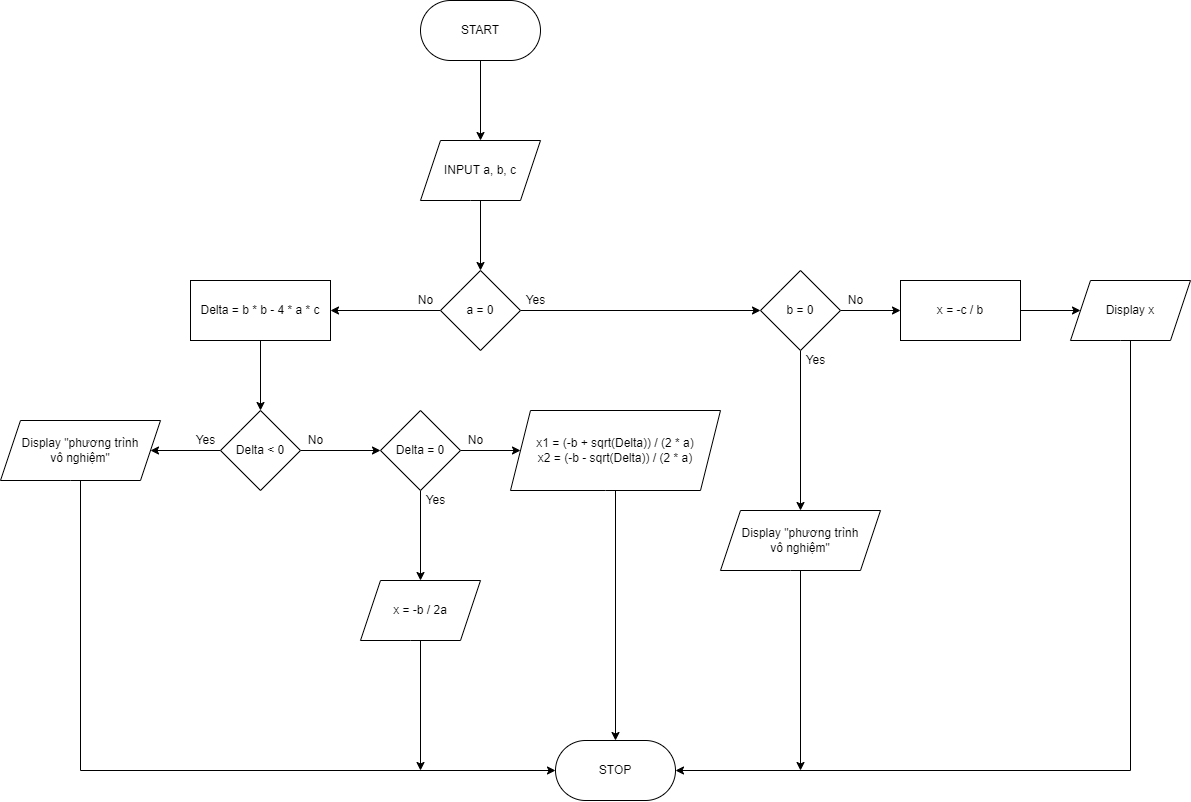

The diagram above was exported from draw.io. Its source (the exported page's mxGraphModel, read from the mxfile embedded in the PNG):
<mxGraphModel dx="2310" dy="916" grid="1" gridSize="10" guides="1" tooltips="1" connect="1" arrows="1" fold="1" page="1" pageScale="1" pageWidth="827" pageHeight="1169" math="0" shadow="0">
  <root>
    <mxCell id="_Nli412Pr4sbZhiklVxZ-0" />
    <mxCell id="_Nli412Pr4sbZhiklVxZ-1" parent="_Nli412Pr4sbZhiklVxZ-0" />
    <mxCell id="JSRWV9boAXpJfZyFb11I-4" value="" style="edgeStyle=orthogonalEdgeStyle;rounded=0;orthogonalLoop=1;jettySize=auto;html=1;" edge="1" parent="_Nli412Pr4sbZhiklVxZ-1" source="JSRWV9boAXpJfZyFb11I-0" target="JSRWV9boAXpJfZyFb11I-3">
      <mxGeometry relative="1" as="geometry" />
    </mxCell>
    <mxCell id="JSRWV9boAXpJfZyFb11I-0" value="START" style="rounded=1;whiteSpace=wrap;html=1;arcSize=50;" vertex="1" parent="_Nli412Pr4sbZhiklVxZ-1">
      <mxGeometry x="270" y="50" width="120" height="60" as="geometry" />
    </mxCell>
    <mxCell id="QbQfZYBZdeoc-rV0UZoo-1" value="" style="edgeStyle=orthogonalEdgeStyle;rounded=0;orthogonalLoop=1;jettySize=auto;html=1;" edge="1" parent="_Nli412Pr4sbZhiklVxZ-1" source="JSRWV9boAXpJfZyFb11I-3" target="QbQfZYBZdeoc-rV0UZoo-0">
      <mxGeometry relative="1" as="geometry" />
    </mxCell>
    <mxCell id="JSRWV9boAXpJfZyFb11I-3" value="INPUT a, b, c" style="shape=parallelogram;perimeter=parallelogramPerimeter;whiteSpace=wrap;html=1;fixedSize=1;rounded=1;arcSize=0;" vertex="1" parent="_Nli412Pr4sbZhiklVxZ-1">
      <mxGeometry x="270" y="190" width="120" height="60" as="geometry" />
    </mxCell>
    <mxCell id="QbQfZYBZdeoc-rV0UZoo-9" value="" style="edgeStyle=orthogonalEdgeStyle;rounded=0;orthogonalLoop=1;jettySize=auto;html=1;entryX=1;entryY=0.5;entryDx=0;entryDy=0;" edge="1" parent="_Nli412Pr4sbZhiklVxZ-1" source="QbQfZYBZdeoc-rV0UZoo-0" target="QbQfZYBZdeoc-rV0UZoo-8">
      <mxGeometry relative="1" as="geometry">
        <mxPoint x="230" y="360" as="targetPoint" />
      </mxGeometry>
    </mxCell>
    <mxCell id="QbQfZYBZdeoc-rV0UZoo-15" value="" style="edgeStyle=orthogonalEdgeStyle;rounded=0;orthogonalLoop=1;jettySize=auto;html=1;" edge="1" parent="_Nli412Pr4sbZhiklVxZ-1" source="QbQfZYBZdeoc-rV0UZoo-0" target="QbQfZYBZdeoc-rV0UZoo-14">
      <mxGeometry relative="1" as="geometry" />
    </mxCell>
    <mxCell id="QbQfZYBZdeoc-rV0UZoo-0" value="a = 0" style="rhombus;whiteSpace=wrap;html=1;rounded=1;arcSize=0;" vertex="1" parent="_Nli412Pr4sbZhiklVxZ-1">
      <mxGeometry x="290" y="320" width="80" height="80" as="geometry" />
    </mxCell>
    <mxCell id="QbQfZYBZdeoc-rV0UZoo-5" value="" style="edgeStyle=orthogonalEdgeStyle;rounded=0;orthogonalLoop=1;jettySize=auto;html=1;" edge="1" parent="_Nli412Pr4sbZhiklVxZ-1" source="QbQfZYBZdeoc-rV0UZoo-2" target="QbQfZYBZdeoc-rV0UZoo-4">
      <mxGeometry relative="1" as="geometry" />
    </mxCell>
    <mxCell id="QbQfZYBZdeoc-rV0UZoo-2" value="x = -c / b" style="whiteSpace=wrap;html=1;rounded=1;arcSize=0;" vertex="1" parent="_Nli412Pr4sbZhiklVxZ-1">
      <mxGeometry x="750" y="330" width="120" height="60" as="geometry" />
    </mxCell>
    <mxCell id="QbQfZYBZdeoc-rV0UZoo-45" style="edgeStyle=orthogonalEdgeStyle;rounded=0;orthogonalLoop=1;jettySize=auto;html=1;entryX=1;entryY=0.5;entryDx=0;entryDy=0;" edge="1" parent="_Nli412Pr4sbZhiklVxZ-1" source="QbQfZYBZdeoc-rV0UZoo-4" target="QbQfZYBZdeoc-rV0UZoo-6">
      <mxGeometry relative="1" as="geometry">
        <Array as="points">
          <mxPoint x="980" y="820" />
        </Array>
      </mxGeometry>
    </mxCell>
    <mxCell id="QbQfZYBZdeoc-rV0UZoo-4" value="Display x" style="shape=parallelogram;perimeter=parallelogramPerimeter;whiteSpace=wrap;html=1;fixedSize=1;rounded=1;arcSize=0;" vertex="1" parent="_Nli412Pr4sbZhiklVxZ-1">
      <mxGeometry x="920" y="330" width="120" height="60" as="geometry" />
    </mxCell>
    <mxCell id="QbQfZYBZdeoc-rV0UZoo-6" value="STOP" style="rounded=1;whiteSpace=wrap;html=1;arcSize=50;" vertex="1" parent="_Nli412Pr4sbZhiklVxZ-1">
      <mxGeometry x="405" y="790" width="120" height="60" as="geometry" />
    </mxCell>
    <mxCell id="QbQfZYBZdeoc-rV0UZoo-11" value="" style="edgeStyle=orthogonalEdgeStyle;rounded=0;orthogonalLoop=1;jettySize=auto;html=1;" edge="1" parent="_Nli412Pr4sbZhiklVxZ-1" source="QbQfZYBZdeoc-rV0UZoo-8" target="QbQfZYBZdeoc-rV0UZoo-10">
      <mxGeometry relative="1" as="geometry" />
    </mxCell>
    <mxCell id="QbQfZYBZdeoc-rV0UZoo-8" value="Delta = b * b - 4 * a * c" style="whiteSpace=wrap;html=1;rounded=1;arcSize=0;" vertex="1" parent="_Nli412Pr4sbZhiklVxZ-1">
      <mxGeometry x="40" y="330" width="140" height="60" as="geometry" />
    </mxCell>
    <mxCell id="QbQfZYBZdeoc-rV0UZoo-13" value="" style="edgeStyle=orthogonalEdgeStyle;rounded=0;orthogonalLoop=1;jettySize=auto;html=1;" edge="1" parent="_Nli412Pr4sbZhiklVxZ-1" source="QbQfZYBZdeoc-rV0UZoo-10" target="QbQfZYBZdeoc-rV0UZoo-12">
      <mxGeometry relative="1" as="geometry" />
    </mxCell>
    <mxCell id="QbQfZYBZdeoc-rV0UZoo-27" value="" style="edgeStyle=orthogonalEdgeStyle;rounded=0;orthogonalLoop=1;jettySize=auto;html=1;" edge="1" parent="_Nli412Pr4sbZhiklVxZ-1" source="QbQfZYBZdeoc-rV0UZoo-10" target="QbQfZYBZdeoc-rV0UZoo-26">
      <mxGeometry relative="1" as="geometry" />
    </mxCell>
    <mxCell id="QbQfZYBZdeoc-rV0UZoo-10" value="Delta &amp;lt; 0" style="rhombus;whiteSpace=wrap;html=1;rounded=1;arcSize=0;" vertex="1" parent="_Nli412Pr4sbZhiklVxZ-1">
      <mxGeometry x="70" y="460" width="80" height="80" as="geometry" />
    </mxCell>
    <mxCell id="QbQfZYBZdeoc-rV0UZoo-24" style="edgeStyle=orthogonalEdgeStyle;rounded=0;orthogonalLoop=1;jettySize=auto;html=1;entryX=0;entryY=0.5;entryDx=0;entryDy=0;" edge="1" parent="_Nli412Pr4sbZhiklVxZ-1" source="QbQfZYBZdeoc-rV0UZoo-12" target="QbQfZYBZdeoc-rV0UZoo-6">
      <mxGeometry relative="1" as="geometry">
        <Array as="points">
          <mxPoint x="-70" y="820" />
        </Array>
      </mxGeometry>
    </mxCell>
    <mxCell id="QbQfZYBZdeoc-rV0UZoo-12" value="&lt;span&gt;Display &quot;phương trình&lt;/span&gt;&lt;br&gt;&lt;span&gt;vô nghiệm&quot;&lt;/span&gt;" style="shape=parallelogram;perimeter=parallelogramPerimeter;whiteSpace=wrap;html=1;fixedSize=1;rounded=1;arcSize=0;" vertex="1" parent="_Nli412Pr4sbZhiklVxZ-1">
      <mxGeometry x="-150" y="470" width="160" height="60" as="geometry" />
    </mxCell>
    <mxCell id="QbQfZYBZdeoc-rV0UZoo-16" value="" style="edgeStyle=orthogonalEdgeStyle;rounded=0;orthogonalLoop=1;jettySize=auto;html=1;" edge="1" parent="_Nli412Pr4sbZhiklVxZ-1" source="QbQfZYBZdeoc-rV0UZoo-14" target="QbQfZYBZdeoc-rV0UZoo-2">
      <mxGeometry relative="1" as="geometry" />
    </mxCell>
    <mxCell id="QbQfZYBZdeoc-rV0UZoo-20" value="" style="edgeStyle=orthogonalEdgeStyle;rounded=0;orthogonalLoop=1;jettySize=auto;html=1;" edge="1" parent="_Nli412Pr4sbZhiklVxZ-1" source="QbQfZYBZdeoc-rV0UZoo-14" target="QbQfZYBZdeoc-rV0UZoo-19">
      <mxGeometry relative="1" as="geometry" />
    </mxCell>
    <mxCell id="QbQfZYBZdeoc-rV0UZoo-14" value="b = 0" style="rhombus;whiteSpace=wrap;html=1;rounded=1;arcSize=0;" vertex="1" parent="_Nli412Pr4sbZhiklVxZ-1">
      <mxGeometry x="610" y="320" width="80" height="80" as="geometry" />
    </mxCell>
    <mxCell id="QbQfZYBZdeoc-rV0UZoo-17" value="Yes" style="text;html=1;align=center;verticalAlign=middle;resizable=0;points=[];autosize=1;strokeColor=none;fillColor=none;" vertex="1" parent="_Nli412Pr4sbZhiklVxZ-1">
      <mxGeometry x="370" y="340" width="30" height="20" as="geometry" />
    </mxCell>
    <mxCell id="QbQfZYBZdeoc-rV0UZoo-18" value="No" style="text;html=1;align=center;verticalAlign=middle;resizable=0;points=[];autosize=1;strokeColor=none;fillColor=none;" vertex="1" parent="_Nli412Pr4sbZhiklVxZ-1">
      <mxGeometry x="260" y="340" width="30" height="20" as="geometry" />
    </mxCell>
    <mxCell id="QbQfZYBZdeoc-rV0UZoo-43" style="edgeStyle=orthogonalEdgeStyle;rounded=0;orthogonalLoop=1;jettySize=auto;html=1;" edge="1" parent="_Nli412Pr4sbZhiklVxZ-1" source="QbQfZYBZdeoc-rV0UZoo-19">
      <mxGeometry relative="1" as="geometry">
        <mxPoint x="650" y="820" as="targetPoint" />
      </mxGeometry>
    </mxCell>
    <mxCell id="QbQfZYBZdeoc-rV0UZoo-19" value="Display &quot;phương trình&lt;br&gt;vô nghiệm&quot;" style="shape=parallelogram;perimeter=parallelogramPerimeter;whiteSpace=wrap;html=1;fixedSize=1;rounded=1;arcSize=0;" vertex="1" parent="_Nli412Pr4sbZhiklVxZ-1">
      <mxGeometry x="570" y="560" width="160" height="60" as="geometry" />
    </mxCell>
    <mxCell id="QbQfZYBZdeoc-rV0UZoo-22" value="Yes" style="text;html=1;align=center;verticalAlign=middle;resizable=0;points=[];autosize=1;strokeColor=none;fillColor=none;" vertex="1" parent="_Nli412Pr4sbZhiklVxZ-1">
      <mxGeometry x="650" y="400" width="30" height="20" as="geometry" />
    </mxCell>
    <mxCell id="QbQfZYBZdeoc-rV0UZoo-23" value="No" style="text;html=1;align=center;verticalAlign=middle;resizable=0;points=[];autosize=1;strokeColor=none;fillColor=none;" vertex="1" parent="_Nli412Pr4sbZhiklVxZ-1">
      <mxGeometry x="690" y="340" width="30" height="20" as="geometry" />
    </mxCell>
    <mxCell id="QbQfZYBZdeoc-rV0UZoo-25" value="Yes" style="text;html=1;align=center;verticalAlign=middle;resizable=0;points=[];autosize=1;strokeColor=none;fillColor=none;" vertex="1" parent="_Nli412Pr4sbZhiklVxZ-1">
      <mxGeometry x="40" y="480" width="30" height="20" as="geometry" />
    </mxCell>
    <mxCell id="QbQfZYBZdeoc-rV0UZoo-30" value="" style="edgeStyle=orthogonalEdgeStyle;rounded=0;orthogonalLoop=1;jettySize=auto;html=1;" edge="1" parent="_Nli412Pr4sbZhiklVxZ-1" source="QbQfZYBZdeoc-rV0UZoo-26" target="QbQfZYBZdeoc-rV0UZoo-29">
      <mxGeometry relative="1" as="geometry" />
    </mxCell>
    <mxCell id="QbQfZYBZdeoc-rV0UZoo-34" value="" style="edgeStyle=orthogonalEdgeStyle;rounded=0;orthogonalLoop=1;jettySize=auto;html=1;" edge="1" parent="_Nli412Pr4sbZhiklVxZ-1" source="QbQfZYBZdeoc-rV0UZoo-26" target="QbQfZYBZdeoc-rV0UZoo-33">
      <mxGeometry relative="1" as="geometry" />
    </mxCell>
    <mxCell id="QbQfZYBZdeoc-rV0UZoo-26" value="Delta = 0" style="rhombus;whiteSpace=wrap;html=1;rounded=1;arcSize=0;" vertex="1" parent="_Nli412Pr4sbZhiklVxZ-1">
      <mxGeometry x="230" y="460" width="80" height="80" as="geometry" />
    </mxCell>
    <mxCell id="QbQfZYBZdeoc-rV0UZoo-28" value="No" style="text;html=1;align=center;verticalAlign=middle;resizable=0;points=[];autosize=1;strokeColor=none;fillColor=none;" vertex="1" parent="_Nli412Pr4sbZhiklVxZ-1">
      <mxGeometry x="150" y="480" width="30" height="20" as="geometry" />
    </mxCell>
    <mxCell id="QbQfZYBZdeoc-rV0UZoo-37" style="edgeStyle=orthogonalEdgeStyle;rounded=0;orthogonalLoop=1;jettySize=auto;html=1;" edge="1" parent="_Nli412Pr4sbZhiklVxZ-1" source="QbQfZYBZdeoc-rV0UZoo-29">
      <mxGeometry relative="1" as="geometry">
        <mxPoint x="270" y="820" as="targetPoint" />
      </mxGeometry>
    </mxCell>
    <mxCell id="QbQfZYBZdeoc-rV0UZoo-29" value="x = -b / 2a" style="shape=parallelogram;perimeter=parallelogramPerimeter;whiteSpace=wrap;html=1;fixedSize=1;rounded=1;arcSize=0;" vertex="1" parent="_Nli412Pr4sbZhiklVxZ-1">
      <mxGeometry x="210" y="630" width="120" height="60" as="geometry" />
    </mxCell>
    <mxCell id="QbQfZYBZdeoc-rV0UZoo-32" value="Yes" style="text;html=1;align=center;verticalAlign=middle;resizable=0;points=[];autosize=1;strokeColor=none;fillColor=none;" vertex="1" parent="_Nli412Pr4sbZhiklVxZ-1">
      <mxGeometry x="270" y="540" width="30" height="20" as="geometry" />
    </mxCell>
    <mxCell id="QbQfZYBZdeoc-rV0UZoo-42" style="edgeStyle=orthogonalEdgeStyle;rounded=0;orthogonalLoop=1;jettySize=auto;html=1;entryX=0.5;entryY=0;entryDx=0;entryDy=0;" edge="1" parent="_Nli412Pr4sbZhiklVxZ-1" source="QbQfZYBZdeoc-rV0UZoo-33" target="QbQfZYBZdeoc-rV0UZoo-6">
      <mxGeometry relative="1" as="geometry" />
    </mxCell>
    <mxCell id="QbQfZYBZdeoc-rV0UZoo-33" value="x1 = (-b + sqrt(Delta)) / (2 * a)&lt;br&gt;x2 = (-b - sqrt(Delta)) / (2 * a)" style="shape=parallelogram;perimeter=parallelogramPerimeter;whiteSpace=wrap;html=1;fixedSize=1;rounded=1;arcSize=0;" vertex="1" parent="_Nli412Pr4sbZhiklVxZ-1">
      <mxGeometry x="360" y="460" width="210" height="80" as="geometry" />
    </mxCell>
    <mxCell id="QbQfZYBZdeoc-rV0UZoo-35" value="No" style="text;html=1;align=center;verticalAlign=middle;resizable=0;points=[];autosize=1;strokeColor=none;fillColor=none;" vertex="1" parent="_Nli412Pr4sbZhiklVxZ-1">
      <mxGeometry x="310" y="480" width="30" height="20" as="geometry" />
    </mxCell>
  </root>
</mxGraphModel>